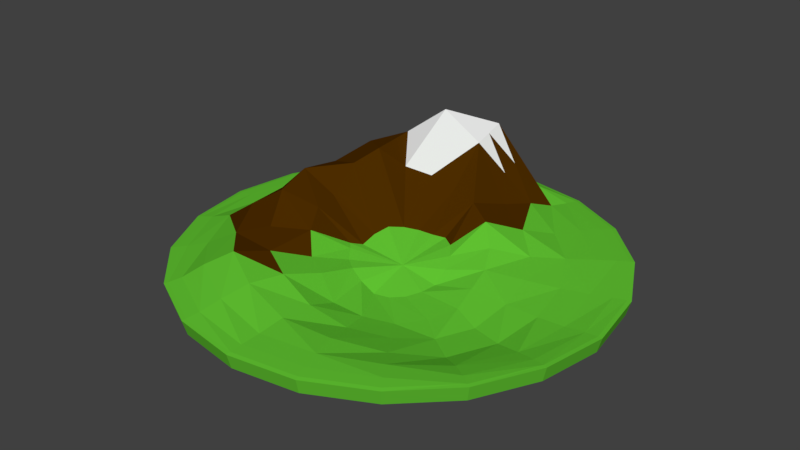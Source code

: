 # Source: TestLandscapeLP_Circle.blend  (saved by Blender 2.79.0; exported with 4.5.12 LTS)
import bpy
from mathutils import Matrix  # noqa: F401  (used for matrix-valued properties, if any)

bpy.ops.wm.read_factory_settings(use_empty=True)
scene = bpy.context.scene
scene.name = 'Scene'

# ---- collections
col_collection_1 = bpy.data.collections.new('Collection 1'); scene.collection.children.link(col_collection_1)

# ---- materials (node trees are filled in below, after node groups)
mat_grass = bpy.data.materials.new('GRASS')
mat_grass.alpha_threshold = 0.0
mat_grass.diffuse_color = (0.1222, 0.5543, 0.03205, 1.0)
mat_grass.roughness = 0.5
mat_grass.specular_intensity = 0.0
mat_dirt = bpy.data.materials.new('DIRT')
mat_dirt.alpha_threshold = 0.0
mat_dirt.diffuse_color = (0.07297, 0.02502, 0.0, 1.0)
mat_dirt.roughness = 0.5
mat_dirt.specular_intensity = 0.0
mat_snow = bpy.data.materials.new('SNOW')
mat_snow.alpha_threshold = 0.0
mat_snow.roughness = 0.5

# ---- material node trees

# ---- world
world_world = bpy.data.worlds.new('World'); scene.world = world_world
world_world.color = (0.05088, 0.05088, 0.05088)
world_world.use_sun_shadow = False
world_world.sun_shadow_jitter_overblur = 0.0
world_world.cycles.sampling_method = 'MANUAL'

# ---- meshes
me_sphere = bpy.data.meshes.new('Sphere')
me_sphere.from_pydata([(0.02958, 0.1894, -0.01438), (0.0, 0.3827, 0.1306), (0.0, 0.5556, 0.2956), (0.0, 0.9239, -0.01509), (0.0, 0.9808, -0.03527), (0.0, 0.9808, -0.1132), (0.0, 0.5556, -0.03306), (0.0, 0.1951, -0.1464), (0.0, -3.258e-07, -0.1844), (0.08368, 0.2103, -0.02019), (0.1183, 0.364, 0.1031), (0.1717, 0.5284, 0.05244), (0.2185, 0.6725, 0.01697), (0.2569, 0.7908, -0.02799), (0.2855, 0.8787, -0.03946), (0.3031, 0.9328, -0.04261), (0.309, 0.9511, -0.04589), (0.3031, 0.9328, -0.1151), (0.2855, 0.8787, -0.1292), (0.2569, 0.7908, -0.1415), (0.2185, 0.6725, -0.1347), (0.1717, 0.5284, -0.1211), (0.1183, 0.364, -0.08778), (0.06029, 0.1855, -0.1464), (0.1407, 0.1712, -0.02057), (0.2249, 0.3096, 0.06555), (0.3266, 0.4495, 0.004058), (0.4156, 0.5721, -0.03403), (0.4887, 0.6727, -0.03657), (0.543, 0.7474, -0.03947), (0.5765, 0.7935, -0.04261), (0.5878, 0.809, -0.04589), (0.5765, 0.7935, -0.1151), (0.543, 0.7474, -0.1292), (0.4887, 0.6727, -0.1422), (0.4156, 0.5721, -0.1536), (0.3266, 0.4495, -0.1458), (0.2249, 0.3096, -0.1139), (0.1147, 0.1578, -0.1531), (0.1843, 0.1133, -0.03465), (0.3096, 0.2249, -0.0002065), (0.4495, 0.3266, -0.03529), (0.5721, 0.4156, -0.03972), (0.6727, 0.4887, -0.03951), (0.7474, 0.543, -0.04082), (0.7935, 0.5765, -0.04292), (0.809, 0.5878, -0.04598), (0.7935, 0.5765, -0.1152), (0.7474, 0.543, -0.13), (0.6727, 0.4887, -0.144), (0.5721, 0.4156, -0.1573), (0.4495, 0.3266, -0.1649), (0.3096, 0.2249, -0.1575), (0.1578, 0.1147, -0.1667), (0.2092, 0.045, -0.06289), (0.364, 0.1183, -0.04074), (0.5284, 0.1717, -0.05245), (0.6725, 0.2185, -0.05873), (0.7908, 0.2569, -0.05812), (0.8787, 0.2855, -0.05546), (0.9328, 0.3031, -0.05423), (0.9511, 0.309, -0.05589), (0.9328, 0.3031, -0.1252), (0.8787, 0.2855, -0.1424), (0.7908, 0.2569, -0.1586), (0.6725, 0.2185, -0.1713), (0.5284, 0.1717, -0.1767), (0.364, 0.1183, -0.1755), (0.1855, 0.06029, -0.1772), (0.2124, -0.025, -0.1068), (0.3827, -3.512e-07, -0.07227), (0.5556, -3.438e-07, -0.07952), (0.7071, -3.587e-07, -0.07934), (0.8315, -3.14e-07, -0.07259), (0.9239, -4.034e-07, -0.06119), (0.9808, -4.034e-07, -0.05624), (1.0, -3.14e-07, -0.05702), (0.9808, -3.736e-07, -0.1272), (0.9239, -3.438e-07, -0.1475), (0.8315, -3.14e-07, -0.17), (0.7071, -3.587e-07, -0.1855), (0.5556, -3.289e-07, -0.1963), (0.3827, -3.289e-07, -0.1915), (0.1951, -3.326e-07, -0.184), (0.1948, -0.09341, -0.1149), (0.4024, -0.1181, -0.104), (0.5284, -0.1717, -0.1201), (0.6725, -0.2185, -0.1082), (0.7908, -0.2569, -0.07678), (0.8787, -0.2855, -0.05627), (0.9328, -0.3031, -0.04837), (0.9511, -0.309, -0.04901), (0.9328, -0.3031, -0.1198), (0.8787, -0.2855, -0.1429), (0.7908, -0.2569, -0.1737), (0.6725, -0.2185, -0.2061), (0.5284, -0.1717, -0.2237), (0.364, -0.1183, -0.2045), (0.1855, -0.06029, -0.1952), (0.1578, -0.1529, -0.1248), (0.3432, -0.2372, -0.124), (0.4495, -0.3266, -0.1256), (0.5721, -0.4156, -0.1133), (0.6727, -0.4887, -0.06837), (0.7474, -0.543, -0.04921), (0.7935, -0.5765, -0.04605), (0.809, -0.5878, -0.0478), (0.7935, -0.5765, -0.1182), (0.7474, -0.543, -0.1379), (0.6727, -0.4887, -0.1671), (0.5721, -0.4156, -0.2105), (0.4495, -0.3266, -0.2264), (0.3096, -0.2249, -0.2136), (0.1578, -0.1147, -0.2063), (0.1046, -0.1964, -0.129), (0.2498, -0.332, -0.1344), (0.3266, -0.4495, -0.1103), (0.4156, -0.5721, -0.0775), (0.4887, -0.6727, -0.04563), (0.543, -0.7474, -0.03957), (0.5765, -0.7935, -0.04261), (0.5878, -0.809, -0.04589), (0.5765, -0.7935, -0.1151), (0.543, -0.7474, -0.1292), (0.4887, -0.6727, -0.1481), (0.4156, -0.5721, -0.1847), (0.3266, -0.4495, -0.2141), (0.2249, -0.3096, -0.2259), (0.1147, -0.1578, -0.2118), (0.04032, -0.219, -0.1245), (0.1316, -0.395, -0.1154), (0.1717, -0.5284, -0.08734), (0.2185, -0.6725, -0.04429), (0.2569, -0.7908, -0.03657), (0.2855, -0.8787, -0.03947), (0.3031, -0.9328, -0.04261), (0.309, -0.9511, -0.04589), (0.3031, -0.9328, -0.1151), (0.2855, -0.8787, -0.1292), (0.2569, -0.7908, -0.1422), (0.2185, -0.6725, -0.1596), (0.1717, -0.5284, -0.1909), (0.1183, -0.364, -0.2193), (0.06029, -0.1855, -0.2099), (-0.02839, -0.2199, -0.08849), (0.0004729, -0.4204, -0.09048), (-6.322e-08, -0.5556, -0.0386), (-3.618e-09, -0.7071, -0.02628), (-3.618e-09, -0.8315, -0.03608), (-1.852e-08, -0.9239, -0.03947), (-4.832e-08, -0.9808, -0.04261), (7.089e-08, -1.0, -0.04589), (-4.832e-08, -0.9808, -0.1151), (4.109e-08, -0.9239, -0.1292), (-3.618e-09, -0.8315, -0.1422), (-3.618e-09, -0.7071, -0.1512), (-6.322e-08, -0.5556, -0.1609), (-3.618e-09, -0.3827, -0.1937), (3.833e-09, -0.1951, -0.2039), (-0.09452, -0.1997, -0.05872), (-0.1183, -0.364, -0.01969), (-0.1717, -0.5284, 0.0269), (-0.2185, -0.6725, 0.03102), (-0.2569, -0.7908, -0.0004662), (-0.2855, -0.8787, -0.03073), (-0.3031, -0.9328, -0.04233), (-0.309, -0.9511, -0.04589), (-0.3031, -0.9328, -0.1151), (-0.2855, -0.8787, -0.1245), (-0.2569, -0.7908, -0.119), (-0.2185, -0.6725, -0.1156), (-0.1717, -0.5284, -0.1246), (-0.1183, -0.364, -0.1703), (-0.06029, -0.1855, -0.1979), (-0.1518, -0.1598, -0.05502), (-0.2249, -0.3096, -0.003432), (-0.3266, -0.4495, 0.04838), (-0.4156, -0.5721, 0.06571), (-0.4887, -0.6727, 0.02101), (-0.543, -0.7474, -0.02637), (-0.5765, -0.7935, -0.04232), (-0.5878, -0.809, -0.04589), (-0.5765, -0.7935, -0.1151), (-0.543, -0.7474, -0.1241), (-0.4887, -0.6727, -0.1102), (-0.4156, -0.5721, -0.09849), (-0.3266, -0.4495, -0.1308), (-0.2249, -0.3096, -0.1698), (-0.1147, -0.1578, -0.192), (0.03751, -0.0272, -0.07128), (-0.1955, -0.1015, -0.0384), (-0.3096, -0.2249, 0.06098), (-0.4495, -0.3266, 0.07294), (-0.5721, -0.4156, 0.03786), (-0.6727, -0.4887, -0.01456), (-0.7474, -0.543, -0.03452), (-0.7935, -0.5765, -0.04252), (-0.809, -0.5878, -0.04589), (-0.7935, -0.5765, -0.1151), (-0.7474, -0.543, -0.1278), (-0.6727, -0.4887, -0.1322), (-0.5721, -0.4156, -0.1257), (-0.4495, -0.3266, -0.1149), (-0.3096, -0.2249, -0.1304), (-0.1578, -0.1147, -0.1811), (-0.2199, -0.07371, -0.0329), (-0.364, -0.1183, 0.1136), (-0.5284, -0.1717, 0.1685), (-0.6725, -0.2185, 0.07387), (-0.7908, -0.2569, -0.009599), (-0.8787, -0.2855, -0.03376), (-0.9328, -0.3031, -0.04258), (-0.9511, -0.309, -0.04589), (-0.9328, -0.3031, -0.1151), (-0.8787, -0.2855, -0.1284), (-0.7908, -0.2569, -0.1326), (-0.6725, -0.2185, -0.09975), (-0.5284, -0.1717, -0.08123), (-0.364, -0.1183, -0.1082), (-0.1855, -0.06029, -0.1705), (-0.1818, -0.03393, -0.04286), (-0.3827, -2.693e-07, 0.1226), (-0.5556, -2.991e-07, 0.2034), (-0.7071, -3.438e-07, 0.0617), (-0.8315, -3.438e-07, -0.03605), (-0.9239, -2.842e-07, -0.03947), (-0.9808, -1.948e-07, -0.04261), (-1.0, -3.736e-07, -0.04589), (-0.9808, -1.948e-07, -0.1151), (-0.9239, -4.034e-07, -0.1292), (-0.8315, -3.438e-07, -0.1422), (-0.7071, -3.438e-07, -0.123), (-0.5556, -2.991e-07, -0.071), (-0.3827, -3.587e-07, -0.1254), (-0.1951, -3.512e-07, -0.1679), (-0.1736, 0.03331, -0.017), (-0.364, 0.1183, 0.2431), (-0.5284, 0.1717, 0.1877), (-0.6725, 0.2185, 0.02067), (-0.7908, 0.2569, -0.03657), (-0.8787, 0.2855, -0.03947), (-0.9328, 0.3031, -0.04261), (-0.9511, 0.309, -0.04589), (-0.9328, 0.3031, -0.1151), (-0.8787, 0.2855, -0.1292), (-0.7908, 0.2569, -0.1422), (-0.6725, 0.2185, -0.1459), (-0.5284, 0.1717, -0.0726), (-0.364, 0.1183, -0.09201), (-0.1855, 0.06029, -0.1568), (-0.1448, 0.09457, 0.005408), (-0.3096, 0.2249, 0.294), (-0.4495, 0.3266, 0.2587), (-0.5721, 0.4156, 0.08796), (-0.6727, 0.4887, -0.02979), (-0.7474, 0.543, -0.03947), (-0.7935, 0.5765, -0.04261), (-0.809, 0.5878, -0.04589), (-0.7935, 0.5765, -0.1151), (-0.7474, 0.543, -0.1292), (-0.6727, 0.4887, -0.1408), (-0.5721, 0.4156, -0.09885), (-0.4495, 0.3266, -0.02725), (-0.3096, 0.2249, -0.05375), (-0.1578, 0.1147, -0.148), (-0.09771, 0.1442, -0.000947), (-0.2249, 0.3096, 0.2), (-0.3266, 0.4495, 0.2989), (-0.4156, 0.5721, 0.1133), (-0.4887, 0.6727, -0.01885), (-0.543, 0.7474, -0.0393), (-0.5765, 0.7935, -0.04261), (-0.5878, 0.809, -0.04589), (-0.5765, 0.7935, -0.1151), (-0.543, 0.7474, -0.1292), (-0.4887, 0.6727, -0.1379), (-0.4156, 0.5721, -0.07959), (-0.3266, 0.4495, -0.01825), (-0.2249, 0.3096, -0.08034), (-0.1147, 0.1578, -0.1468), (-0.03759, 0.1769, -0.009289), (-0.1183, 0.364, 0.1669), (-0.1717, 0.5284, 0.4225), (-0.2185, 0.6725, 0.2035), (-0.2569, 0.7908, 0.06696), (-0.2855, 0.8787, -0.01068), (-0.3031, 0.9328, -0.03318), (-0.309, 0.9511, -0.04097), (-0.3031, 0.9328, -0.1107), (-0.2855, 0.8787, -0.1136), (-0.2569, 0.7908, -0.1028), (-0.2185, 0.6725, -0.05214), (-0.1717, 0.5284, -0.01633), (-0.1183, 0.364, -0.08835), (-0.06029, 0.1855, -0.1497), (-3.342e-08, 0.7071, 0.3429), (-1.852e-08, 0.8315, 0.06865), (-4.832e-08, 1.0, -0.04247), (-4.832e-08, 0.9239, -0.1194), (-1.852e-08, 0.8315, -0.1067), (-3.342e-08, 0.7071, -0.02501), (-1.852e-08, 0.3827, -0.08477), (-1.671e-08, 0.6313, 0.3193), (0.1093, 0.6898, 0.18), (0.1093, 0.614, 0.1563)], [], [(300, 19, 20), (295, 13, 296), (6, 20, 21), (296, 14, 3), (301, 21, 22), (3, 15, 4), (7, 22, 23), (4, 16, 297), (0, 189, 9), (8, 7, 23), (5, 16, 17), (0, 10, 1), (5, 18, 298), (2, 10, 11), (299, 18, 19), (2, 304, 302), (11, 25, 26), (18, 34, 19), (12, 26, 27), (19, 35, 20), (13, 27, 28), (20, 36, 21), (14, 28, 29), (22, 36, 37), (14, 30, 15), (22, 38, 23), (15, 31, 16), (9, 189, 24), (8, 23, 38), (16, 32, 17), (10, 24, 25), (18, 32, 33), (29, 45, 30), (37, 53, 38), (30, 46, 31), (24, 189, 39), (8, 38, 53), (32, 46, 47), (25, 39, 40), (32, 48, 33), (25, 41, 26), (33, 49, 34), (26, 42, 27), (34, 50, 35), (28, 42, 43), (35, 51, 36), (29, 43, 44), (37, 51, 52), (48, 64, 49), (42, 56, 57), (50, 64, 65), (42, 58, 43), (50, 66, 51), (44, 58, 59), (51, 67, 52), (44, 60, 45), (52, 68, 53), (45, 61, 46), (39, 189, 54), (8, 53, 68), (47, 61, 62), (40, 54, 55), (47, 63, 48), (41, 55, 56), (68, 82, 83), (60, 76, 61), (54, 189, 69), (8, 68, 83), (62, 76, 77), (55, 69, 70), (62, 78, 63), (55, 71, 56), (63, 79, 64), (57, 71, 72), (65, 79, 80), (57, 73, 58), (65, 81, 66), (59, 73, 74), (66, 82, 67), (60, 74, 75), (80, 94, 95), (72, 88, 73), (80, 96, 81), (74, 88, 89), (81, 97, 82), (74, 90, 75), (82, 98, 83), (75, 91, 76), (69, 189, 84), (8, 83, 98), (77, 91, 92), (70, 84, 85), (77, 93, 78), (70, 86, 71), (78, 94, 79), (71, 87, 72), (84, 189, 99), (8, 98, 113), (92, 106, 107), (84, 100, 85), (92, 108, 93), (85, 101, 86), (93, 109, 94), (86, 102, 87), (95, 109, 110), (87, 103, 88), (95, 111, 96), (89, 103, 104), (96, 112, 97), (90, 104, 105), (97, 113, 98), (90, 106, 91), (102, 118, 103), (111, 125, 126), (104, 118, 119), (111, 127, 112), (105, 119, 120), (112, 128, 113), (105, 121, 106), (99, 189, 114), (8, 113, 128), (107, 121, 122), (100, 114, 115), (107, 123, 108), (101, 115, 116), (108, 124, 109), (101, 117, 102), (110, 124, 125), (122, 136, 137), (115, 129, 130), (122, 138, 123), (115, 131, 116), (124, 138, 139), (116, 132, 117), (125, 139, 140), (117, 133, 118), (126, 140, 141), (119, 133, 134), (126, 142, 127), (120, 134, 135), (127, 143, 128), (120, 136, 121), (114, 189, 129), (8, 128, 143), (141, 155, 156), (134, 148, 149), (141, 157, 142), (135, 149, 150), (142, 158, 143), (135, 151, 136), (129, 189, 144), (8, 143, 158), (137, 151, 152), (130, 144, 145), (137, 153, 138), (130, 146, 131), (139, 153, 154), (131, 147, 132), (139, 155, 140), (133, 147, 148), (145, 159, 160), (152, 168, 153), (145, 161, 146), (154, 168, 169), (146, 162, 147), (154, 170, 155), (148, 162, 163), (156, 170, 171), (149, 163, 164), (156, 172, 157), (150, 164, 165), (157, 173, 158), (150, 166, 151), (144, 189, 159), (8, 158, 173), (152, 166, 167), (164, 178, 179), (171, 187, 172), (165, 179, 180), (172, 188, 173), (165, 181, 166), (159, 189, 174), (8, 173, 188), (167, 181, 182), (160, 174, 175), (167, 183, 168), (161, 175, 176), (169, 183, 184), (161, 177, 162), (169, 185, 170), (163, 177, 178), (171, 185, 186), (182, 199, 183), (176, 191, 192), (184, 199, 200), (176, 193, 177), (184, 201, 185), (178, 193, 194), (186, 201, 202), (179, 194, 195), (186, 203, 187), (180, 195, 196), (187, 204, 188), (180, 197, 181), (174, 189, 190), (8, 188, 204), (182, 197, 198), (175, 190, 191), (202, 218, 203), (196, 210, 211), (203, 219, 204), (196, 212, 197), (190, 189, 205), (8, 204, 219), (198, 212, 213), (191, 205, 206), (198, 214, 199), (191, 207, 192), (200, 214, 215), (192, 208, 193), (200, 216, 201), (193, 209, 194), (202, 216, 217), (195, 209, 210), (215, 229, 230), (207, 223, 208), (215, 231, 216), (209, 223, 224), (217, 231, 232), (210, 224, 225), (217, 233, 218), (211, 225, 226), (218, 234, 219), (211, 227, 212), (205, 189, 220), (8, 219, 234), (213, 227, 228), (206, 220, 221), (213, 229, 214), (206, 222, 207), (233, 249, 234), (226, 242, 227), (220, 189, 235), (8, 234, 249), (228, 242, 243), (221, 235, 236), (228, 244, 229), (222, 236, 237), (230, 244, 245), (222, 238, 223), (230, 246, 231), (224, 238, 239), (232, 246, 247), (225, 239, 240), (232, 248, 233), (226, 240, 241), (237, 253, 238), (246, 260, 261), (238, 254, 239), (247, 261, 262), (240, 254, 255), (247, 263, 248), (241, 255, 256), (248, 264, 249), (241, 257, 242), (235, 189, 250), (8, 249, 264), (243, 257, 258), (236, 250, 251), (243, 259, 244), (236, 252, 237), (245, 259, 260), (256, 272, 257), (250, 189, 265), (8, 264, 279), (258, 272, 273), (251, 265, 266), (258, 274, 259), (251, 267, 252), (260, 274, 275), (252, 268, 253), (260, 276, 261), (254, 268, 269), (262, 276, 277), (255, 269, 270), (262, 278, 263), (256, 270, 271), (263, 279, 264), (275, 291, 276), (269, 283, 284), (277, 291, 292), (270, 284, 285), (277, 293, 278), (271, 285, 286), (278, 294, 279), (271, 287, 272), (265, 189, 280), (8, 279, 294), (273, 287, 288), (265, 281, 266), (273, 289, 274), (266, 282, 267), (275, 289, 290), (267, 283, 268), (280, 189, 0), (8, 294, 7), (288, 297, 5), (280, 1, 281), (288, 298, 289), (281, 2, 282), (290, 298, 299), (282, 295, 283), (290, 300, 291), (284, 295, 296), (292, 300, 6), (284, 3, 285), (293, 6, 301), (285, 4, 286), (294, 301, 7), (286, 297, 287), (300, 299, 19), (295, 303, 12, 13), (6, 300, 20), (296, 13, 14), (301, 6, 21), (3, 14, 15), (7, 301, 22), (4, 15, 16), (5, 297, 16), (0, 9, 10), (5, 17, 18), (2, 1, 10), (299, 298, 18), (2, 11, 12, 304), (11, 10, 25), (18, 33, 34), (12, 11, 26), (19, 34, 35), (13, 12, 27), (20, 35, 36), (14, 13, 28), (22, 21, 36), (14, 29, 30), (22, 37, 38), (15, 30, 31), (16, 31, 32), (10, 9, 24), (18, 17, 32), (29, 44, 45), (37, 52, 53), (30, 45, 46), (32, 31, 46), (25, 24, 39), (32, 47, 48), (25, 40, 41), (33, 48, 49), (26, 41, 42), (34, 49, 50), (28, 27, 42), (35, 50, 51), (29, 28, 43), (37, 36, 51), (48, 63, 64), (42, 41, 56), (50, 49, 64), (42, 57, 58), (50, 65, 66), (44, 43, 58), (51, 66, 67), (44, 59, 60), (52, 67, 68), (45, 60, 61), (47, 46, 61), (40, 39, 54), (47, 62, 63), (41, 40, 55), (68, 67, 82), (60, 75, 76), (62, 61, 76), (55, 54, 69), (62, 77, 78), (55, 70, 71), (63, 78, 79), (57, 56, 71), (65, 64, 79), (57, 72, 73), (65, 80, 81), (59, 58, 73), (66, 81, 82), (60, 59, 74), (80, 79, 94), (72, 87, 88), (80, 95, 96), (74, 73, 88), (81, 96, 97), (74, 89, 90), (82, 97, 98), (75, 90, 91), (77, 76, 91), (70, 69, 84), (77, 92, 93), (70, 85, 86), (78, 93, 94), (71, 86, 87), (92, 91, 106), (84, 99, 100), (92, 107, 108), (85, 100, 101), (93, 108, 109), (86, 101, 102), (95, 94, 109), (87, 102, 103), (95, 110, 111), (89, 88, 103), (96, 111, 112), (90, 89, 104), (97, 112, 113), (90, 105, 106), (102, 117, 118), (111, 110, 125), (104, 103, 118), (111, 126, 127), (105, 104, 119), (112, 127, 128), (105, 120, 121), (107, 106, 121), (100, 99, 114), (107, 122, 123), (101, 100, 115), (108, 123, 124), (101, 116, 117), (110, 109, 124), (122, 121, 136), (115, 114, 129), (122, 137, 138), (115, 130, 131), (124, 123, 138), (116, 131, 132), (125, 124, 139), (117, 132, 133), (126, 125, 140), (119, 118, 133), (126, 141, 142), (120, 119, 134), (127, 142, 143), (120, 135, 136), (141, 140, 155), (134, 133, 148), (141, 156, 157), (135, 134, 149), (142, 157, 158), (135, 150, 151), (137, 136, 151), (130, 129, 144), (137, 152, 153), (130, 145, 146), (139, 138, 153), (131, 146, 147), (139, 154, 155), (133, 132, 147), (145, 144, 159), (152, 167, 168), (145, 160, 161), (154, 153, 168), (146, 161, 162), (154, 169, 170), (148, 147, 162), (156, 155, 170), (149, 148, 163), (156, 171, 172), (150, 149, 164), (157, 172, 173), (150, 165, 166), (152, 151, 166), (164, 163, 178), (171, 186, 187), (165, 164, 179), (172, 187, 188), (165, 180, 181), (167, 166, 181), (160, 159, 174), (167, 182, 183), (161, 160, 175), (169, 168, 183), (161, 176, 177), (169, 184, 185), (163, 162, 177), (171, 170, 185), (182, 198, 199), (176, 175, 191), (184, 183, 199), (176, 192, 193), (184, 200, 201), (178, 177, 193), (186, 185, 201), (179, 178, 194), (186, 202, 203), (180, 179, 195), (187, 203, 204), (180, 196, 197), (182, 181, 197), (175, 174, 190), (202, 217, 218), (196, 195, 210), (203, 218, 219), (196, 211, 212), (198, 197, 212), (191, 190, 205), (198, 213, 214), (191, 206, 207), (200, 199, 214), (192, 207, 208), (200, 215, 216), (193, 208, 209), (202, 201, 216), (195, 194, 209), (215, 214, 229), (207, 222, 223), (215, 230, 231), (209, 208, 223), (217, 216, 231), (210, 209, 224), (217, 232, 233), (211, 210, 225), (218, 233, 234), (211, 226, 227), (213, 212, 227), (206, 205, 220), (213, 228, 229), (206, 221, 222), (233, 248, 249), (226, 241, 242), (228, 227, 242), (221, 220, 235), (228, 243, 244), (222, 221, 236), (230, 229, 244), (222, 237, 238), (230, 245, 246), (224, 223, 238), (232, 231, 246), (225, 224, 239), (232, 247, 248), (226, 225, 240), (237, 252, 253), (246, 245, 260), (238, 253, 254), (247, 246, 261), (240, 239, 254), (247, 262, 263), (241, 240, 255), (248, 263, 264), (241, 256, 257), (243, 242, 257), (236, 235, 250), (243, 258, 259), (236, 251, 252), (245, 244, 259), (256, 271, 272), (258, 257, 272), (251, 250, 265), (258, 273, 274), (251, 266, 267), (260, 259, 274), (252, 267, 268), (260, 275, 276), (254, 253, 268), (262, 261, 276), (255, 254, 269), (262, 277, 278), (256, 255, 270), (263, 278, 279), (275, 290, 291), (269, 268, 283), (277, 276, 291), (270, 269, 284), (277, 292, 293), (271, 270, 285), (278, 293, 294), (271, 286, 287), (273, 272, 287), (265, 280, 281), (273, 288, 289), (266, 281, 282), (275, 274, 289), (267, 282, 283), (288, 287, 297), (280, 0, 1), (288, 5, 298), (281, 1, 2), (290, 289, 298), (282, 2, 302, 295), (290, 299, 300), (284, 283, 295), (292, 291, 300), (284, 296, 3), (293, 292, 6), (285, 3, 4), (294, 293, 301), (286, 4, 297), (302, 303, 295), (302, 304, 303), (304, 12, 303)])
me_sphere.polygons.foreach_set('material_index', [0, 1, 0, 0, 0, 0, 0, 0, 0, 0, 0, 1, 0, 1, 0, 2, 1, 0, 0, 0, 0, 0, 0, 0, 0, 0, 0, 0, 0, 0, 1, 0, 0, 0, 0, 0, 0, 0, 0, 0, 0, 0, 0, 0, 0, 0, 0, 0, 0, 0, 0, 0, 0, 0, 0, 0, 0, 0, 0, 0, 0, 0, 0, 0, 0, 0, 0, 0, 0, 0, 0, 0, 0, 0, 0, 0, 0, 0, 0, 0, 0, 0, 0, 0, 0, 0, 0, 0, 0, 0, 0, 0, 0, 0, 0, 0, 0, 0, 0, 0, 0, 0, 0, 0, 0, 0, 0, 0, 0, 0, 0, 0, 0, 0, 0, 0, 0, 0, 0, 0, 0, 0, 0, 0, 0, 0, 0, 0, 0, 0, 0, 0, 0, 0, 0, 0, 0, 0, 0, 0, 0, 0, 0, 0, 0, 0, 0, 0, 0, 0, 0, 0, 0, 0, 0, 0, 0, 0, 0, 0, 0, 0, 0, 0, 0, 0, 0, 0, 0, 0, 0, 0, 0, 0, 0, 0, 0, 0, 0, 0, 0, 0, 0, 0, 0, 0, 0, 0, 0, 0, 0, 0, 0, 1, 0, 1, 0, 0, 0, 0, 0, 0, 0, 0, 0, 0, 0, 0, 0, 0, 0, 0, 0, 0, 0, 1, 0, 1, 0, 1, 0, 0, 0, 0, 0, 1, 0, 0, 0, 0, 0, 0, 0, 0, 0, 0, 0, 1, 0, 1, 0, 0, 0, 0, 0, 1, 0, 1, 0, 1, 0, 0, 0, 0, 0, 0, 1, 0, 0, 0, 0, 0, 0, 0, 0, 0, 0, 0, 1, 0, 1, 0, 0, 0, 0, 0, 1, 0, 1, 0, 1, 0, 1, 0, 0, 0, 0, 0, 0, 1, 0, 0, 0, 0, 0, 0, 0, 0, 0, 1, 0, 2, 0, 1, 0, 0, 0, 1, 0, 2, 0, 2, 0, 1, 0, 0, 0, 0, 0, 0, 0, 1, 0, 0, 0, 0, 0, 0, 0, 1, 0, 1, 0, 1, 1, 0, 1, 0, 0, 0, 0, 0, 0, 0, 0, 0, 1, 0, 0, 0, 0, 0, 0, 0, 0, 0, 0, 0, 0, 0, 0, 0, 0, 0, 0, 0, 0, 0, 0, 0, 0, 0, 0, 0, 0, 0, 0, 0, 0, 0, 0, 0, 0, 0, 0, 0, 0, 0, 0, 0, 0, 0, 0, 0, 0, 0, 0, 0, 0, 0, 0, 0, 0, 0, 0, 0, 0, 0, 0, 0, 0, 0, 0, 0, 0, 0, 0, 0, 0, 0, 0, 0, 0, 0, 0, 0, 0, 0, 0, 0, 0, 0, 0, 0, 0, 0, 0, 0, 0, 0, 0, 0, 0, 0, 0, 0, 0, 0, 0, 0, 0, 0, 0, 0, 0, 0, 0, 0, 0, 0, 0, 0, 0, 0, 0, 0, 0, 0, 0, 0, 0, 0, 0, 0, 0, 0, 0, 0, 0, 0, 0, 0, 0, 0, 1, 0, 0, 0, 0, 1, 0, 1, 0, 0, 0, 0, 0, 0, 0, 0, 0, 0, 0, 0, 0, 0, 0, 0, 0, 1, 0, 1, 0, 1, 0, 0, 0, 1, 0, 1, 0, 0, 0, 0, 0, 0, 0, 1, 0, 1, 0, 0, 0, 1, 0, 1, 0, 1, 0, 0, 0, 0, 0, 0, 1, 0, 1, 0, 0, 0, 0, 0, 0, 0, 1, 0, 1, 0, 0, 0, 1, 0, 1, 0, 1, 0, 1, 0, 0, 0, 0, 0, 0, 1, 0, 0, 0, 0, 0, 0, 0, 1, 0, 2, 0, 2, 0, 1, 0, 1, 0, 2, 0, 1, 0, 0, 0, 0, 0, 0, 2, 1, 1])
_uv = me_sphere.uv_layers.new(name='UVMap')
_uv.uv.foreach_set('vector', [0.3999, 0.4154, 0.3625, 0.4828, 0.3475, 0.4516, 0.158, 0.6393, 0.1226, 0.7574, 0.09315, 0.6884, 0.3707, 0.3851, 0.3475, 0.4516, 0.3294, 0.4136, 0.09315, 0.6884, 0.113, 0.7732, 0.06586, 0.7082, 0.3358, 0.3504, 0.3294, 0.4136, 0.3095, 0.3703, 0.06586, 0.7082, 0.1078, 0.7825, 0.05452, 0.716, 0.2976, 0.3126, 0.3095, 0.3703, 0.2843, 0.3228, 0.05452, 0.716, 0.1057, 0.7859, 0.05062, 0.7187, 0.7803, 0.3313, 0.767, 0.2701, 0.7933, 0.3344, 0.259, 0.2735, 0.2976, 0.3126, 0.2843, 0.3228, 0.04095, 0.7269, 0.1057, 0.7859, 0.09518, 0.7926, 0.7803, 0.3313, 0.8228, 0.3767, 0.7986, 0.3878, 0.4488, 0.4693, 0.3743, 0.5061, 0.4378, 0.458, 0.4077, 0.585, 0.4572, 0.5478, 0.4573, 0.5975, 0.4206, 0.4396, 0.3743, 0.5061, 0.3625, 0.4828, 0.4077, 0.585, 0.4313, 0.6128, 0.3977, 0.6042, 0.5617, 0.6351, 0.5391, 0.5988, 0.5838, 0.5963, 0.3743, 0.5061, 0.2957, 0.5057, 0.3625, 0.4828, 0.8475, 0.4569, 0.8634, 0.3895, 0.8845, 0.419, 0.3625, 0.4828, 0.29, 0.471, 0.3475, 0.4516, 0.8555, 0.4876, 0.8845, 0.419, 0.9055, 0.4435, 0.3475, 0.4516, 0.2839, 0.4287, 0.3294, 0.4136, 0.8642, 0.5106, 0.9055, 0.4435, 0.9209, 0.4616, 0.3095, 0.3703, 0.2839, 0.4287, 0.2778, 0.3807, 0.8642, 0.5106, 0.9302, 0.4728, 0.87, 0.5248, 0.3095, 0.3703, 0.2684, 0.3281, 0.2843, 0.3228, 0.87, 0.5248, 0.9331, 0.4766, 0.8717, 0.5296, 0.7933, 0.3344, 0.767, 0.2701, 0.8055, 0.3208, 0.259, 0.2735, 0.2843, 0.3228, 0.2684, 0.3281, 0.1057, 0.7859, 0.1576, 0.8432, 0.09518, 0.7926, 0.8228, 0.3767, 0.8055, 0.3208, 0.8416, 0.356, 0.3743, 0.5061, 0.303, 0.5476, 0.3001, 0.5316, 0.9209, 0.4616, 0.9739, 0.4019, 0.9302, 0.4728, 0.2778, 0.3807, 0.2514, 0.3281, 0.2684, 0.3281, 0.9302, 0.4728, 0.9777, 0.4043, 0.9331, 0.4766, 0.8055, 0.3208, 0.767, 0.2701, 0.8119, 0.3025, 0.259, 0.2735, 0.2684, 0.3281, 0.2514, 0.3281, 0.2653, 0.9959, 0.2299, 0.9473, 0.2492, 0.9443, 0.8416, 0.356, 0.8119, 0.3025, 0.8504, 0.3278, 0.303, 0.5476, 0.222, 0.5319, 0.3001, 0.5316, 0.5391, 0.5988, 0.5938, 0.5594, 0.5838, 0.5963, 0.3001, 0.5316, 0.2254, 0.506, 0.2957, 0.5057, 0.8634, 0.3895, 0.9154, 0.3679, 0.8845, 0.419, 0.2957, 0.5057, 0.2301, 0.4711, 0.29, 0.471, 0.9055, 0.4435, 0.9154, 0.3679, 0.9422, 0.3834, 0.29, 0.471, 0.2363, 0.4288, 0.2839, 0.4287, 0.9209, 0.4616, 0.9422, 0.3834, 0.9619, 0.3949, 0.2778, 0.3807, 0.2363, 0.4288, 0.2438, 0.3805, 0.222, 0.5319, 0.1581, 0.4834, 0.2254, 0.506, 0.9154, 0.3679, 0.8942, 0.3019, 0.9296, 0.308, 0.2301, 0.4711, 0.1581, 0.4834, 0.1728, 0.4519, 0.9154, 0.3679, 0.9594, 0.313, 0.9422, 0.3834, 0.2301, 0.4711, 0.1912, 0.4137, 0.2363, 0.4288, 0.9619, 0.3949, 0.9594, 0.313, 0.9819, 0.3167, 0.2363, 0.4288, 0.2124, 0.3701, 0.2438, 0.3805, 0.9619, 0.3949, 0.9956, 0.319, 0.9739, 0.4019, 0.2438, 0.3805, 0.2353, 0.3227, 0.2514, 0.3281, 0.9739, 0.4019, 1.0, 0.3197, 0.9777, 0.4043, 0.8119, 0.3025, 0.767, 0.2701, 0.8118, 0.282, 0.259, 0.2735, 0.2514, 0.3281, 0.2353, 0.3227, 0.2492, 0.9443, 0.222, 0.8754, 0.2415, 0.8738, 0.8504, 0.3278, 0.8118, 0.282, 0.8543, 0.2951, 0.2202, 0.5478, 0.1473, 0.5068, 0.222, 0.5319, 0.8833, 0.349, 0.8543, 0.2951, 0.8942, 0.3019, 0.2353, 0.3227, 0.1857, 0.3502, 0.2218, 0.3126, 0.9956, 0.319, 1.0, 0.2313, 1.0, 0.3197, 0.8118, 0.282, 0.767, 0.2701, 0.8045, 0.2619, 0.259, 0.2735, 0.2353, 0.3227, 0.2218, 0.3126, 0.2415, 0.8738, 0.2186, 0.7911, 0.2385, 0.7912, 0.8543, 0.2951, 0.8045, 0.2619, 0.8504, 0.261, 0.141, 0.5212, 0.08404, 0.4589, 0.1473, 0.5068, 0.8543, 0.2951, 0.8909, 0.2526, 0.8942, 0.3019, 0.1473, 0.5068, 0.1008, 0.4403, 0.1581, 0.4834, 0.9296, 0.308, 0.8909, 0.2526, 0.9272, 0.2453, 0.1728, 0.4519, 0.1008, 0.4403, 0.124, 0.4152, 0.9296, 0.308, 0.9577, 0.2393, 0.9594, 0.313, 0.1728, 0.4519, 0.1525, 0.3848, 0.1912, 0.4137, 0.9819, 0.3167, 0.9577, 0.2393, 0.9813, 0.235, 0.1912, 0.4137, 0.1857, 0.3502, 0.2124, 0.3701, 0.9956, 0.319, 0.9813, 0.235, 0.9955, 0.2323, 0.124, 0.4152, 0.05941, 0.3809, 0.0881, 0.3646, 0.9272, 0.2453, 0.9379, 0.1697, 0.9577, 0.2393, 0.124, 0.4152, 0.1239, 0.345, 0.1525, 0.3848, 0.9813, 0.235, 0.9379, 0.1697, 0.9604, 0.1577, 0.1525, 0.3848, 0.1662, 0.3228, 0.1857, 0.3502, 0.9813, 0.235, 0.9737, 0.1503, 0.9955, 0.2323, 0.1857, 0.3502, 0.2117, 0.2986, 0.2218, 0.3126, 0.9955, 0.2323, 0.9777, 0.1477, 1.0, 0.2313, 0.8045, 0.2619, 0.767, 0.2701, 0.7967, 0.2437, 0.259, 0.2735, 0.2218, 0.3126, 0.2117, 0.2986, 0.2385, 0.7912, 0.2202, 0.7027, 0.2401, 0.7044, 0.8504, 0.261, 0.7967, 0.2437, 0.8468, 0.2269, 0.07394, 0.4705, 0.03835, 0.393, 0.08404, 0.4589, 0.8504, 0.261, 0.8729, 0.2057, 0.8909, 0.2526, 0.08404, 0.4589, 0.05941, 0.3809, 0.1008, 0.4403, 0.8909, 0.2526, 0.9071, 0.1858, 0.9272, 0.2453, 0.7967, 0.2437, 0.767, 0.2701, 0.7844, 0.2288, 0.259, 0.2735, 0.2117, 0.2986, 0.2061, 0.2821, 0.2401, 0.7044, 0.2304, 0.6189, 0.25, 0.6222, 0.7967, 0.2437, 0.8257, 0.1964, 0.8468, 0.2269, 0.02553, 0.4005, 0.01443, 0.3154, 0.03835, 0.393, 0.8468, 0.2269, 0.8475, 0.1664, 0.8729, 0.2057, 0.03835, 0.393, 0.03797, 0.3111, 0.05941, 0.3809, 0.8729, 0.2057, 0.8751, 0.1358, 0.9071, 0.1858, 0.0881, 0.3646, 0.03797, 0.3111, 0.06948, 0.3052, 0.9071, 0.1858, 0.902, 0.111, 0.9379, 0.1697, 0.0881, 0.3646, 0.1093, 0.2983, 0.1239, 0.345, 0.9604, 0.1577, 0.902, 0.111, 0.9202, 0.0924, 0.1239, 0.345, 0.1559, 0.2906, 0.1662, 0.3228, 0.9737, 0.1503, 0.9202, 0.0924, 0.9304, 0.0809, 0.1662, 0.3228, 0.2061, 0.2821, 0.2117, 0.2986, 0.9737, 0.1503, 0.9335, 0.07699, 0.9777, 0.1477, 0.8751, 0.1358, 0.854, 0.06883, 0.902, 0.111, 0.1093, 0.2983, 0.07046, 0.2428, 0.1097, 0.2492, 0.9202, 0.0924, 0.854, 0.06883, 0.8649, 0.04545, 0.1093, 0.2983, 0.1554, 0.2566, 0.1559, 0.2906, 0.9304, 0.0809, 0.8649, 0.04545, 0.8708, 0.03099, 0.1559, 0.2906, 0.2059, 0.2649, 0.2061, 0.2821, 0.9304, 0.0809, 0.8725, 0.02609, 0.9335, 0.07699, 0.7844, 0.2288, 0.767, 0.2701, 0.7695, 0.2192, 0.259, 0.2735, 0.2061, 0.2821, 0.2059, 0.2649, 0.25, 0.6222, 0.2463, 0.5478, 0.2653, 0.5525, 0.8257, 0.1964, 0.7695, 0.2192, 0.7985, 0.1744, 0.0, 0.3181, 0.01475, 0.2338, 0.01443, 0.3154, 0.8475, 0.1664, 0.7985, 0.1744, 0.8154, 0.1382, 0.01443, 0.3154, 0.03868, 0.2377, 0.03797, 0.3111, 0.8475, 0.1664, 0.8363, 0.1001, 0.8751, 0.1358, 0.06948, 0.3052, 0.03868, 0.2377, 0.07046, 0.2428, 0.3053, 0.9438, 0.2725, 0.8761, 0.2919, 0.8736, 0.7985, 0.1744, 0.7538, 0.2161, 0.7702, 0.1628, 0.0001165, 0.2314, 0.03887, 0.156, 0.01475, 0.2338, 0.7985, 0.1744, 0.7783, 0.1239, 0.8154, 0.1382, 0.03868, 0.2377, 0.03887, 0.156, 0.0606, 0.1677, 0.8154, 0.1382, 0.7895, 0.08194, 0.8363, 0.1001, 0.07046, 0.2428, 0.0606, 0.1677, 0.08985, 0.1835, 0.8363, 0.1001, 0.7953, 0.04722, 0.854, 0.06883, 0.1097, 0.2492, 0.08985, 0.1835, 0.1251, 0.2026, 0.8649, 0.04545, 0.7953, 0.04722, 0.7984, 0.02135, 0.1097, 0.2492, 0.1656, 0.2245, 0.1554, 0.2566, 0.8708, 0.03099, 0.7984, 0.02135, 0.8002, 0.005404, 0.1554, 0.2566, 0.2111, 0.2484, 0.2059, 0.2649, 0.8708, 0.03099, 0.8005, 0.0, 0.8725, 0.02609, 0.7695, 0.2192, 0.767, 0.2701, 0.7538, 0.2161, 0.259, 0.2735, 0.2059, 0.2649, 0.2111, 0.2484, 0.1251, 0.2026, 0.1253, 0.1328, 0.1538, 0.1629, 0.7984, 0.02135, 0.7323, 0.0483, 0.7285, 0.02254, 0.1251, 0.2026, 0.1856, 0.1972, 0.1656, 0.2245, 0.8002, 0.005404, 0.7285, 0.02254, 0.7259, 0.006667, 0.1656, 0.2245, 0.221, 0.2345, 0.2111, 0.2484, 0.8002, 0.005404, 0.7248, 0.001288, 0.8005, 0.0, 0.7538, 0.2161, 0.767, 0.2701, 0.7419, 0.2195, 0.259, 0.2735, 0.2111, 0.2484, 0.221, 0.2345, 0.2919, 0.8736, 0.2653, 0.792, 0.2848, 0.7911, 0.7702, 0.1628, 0.7419, 0.2195, 0.741, 0.1622, 0.02571, 0.1489, 0.08472, 0.08977, 0.03887, 0.156, 0.3877, 0.5689, 0.3361, 0.5889, 0.3653, 0.5478, 0.0606, 0.1677, 0.08472, 0.08977, 0.1019, 0.1081, 0.5231, 0.6961, 0.5575, 0.6429, 0.5575, 0.7051, 0.0606, 0.1677, 0.1253, 0.1328, 0.08985, 0.1835, 0.7953, 0.04722, 0.7382, 0.08301, 0.7323, 0.0483, 0.3673, 0.6008, 0.3852, 0.6384, 0.3504, 0.6317, 0.07439, 0.07853, 0.148, 0.04158, 0.08472, 0.08977, 0.3673, 0.6008, 0.3115, 0.6324, 0.3361, 0.5889, 0.1019, 0.1081, 0.148, 0.04158, 0.1595, 0.06485, 0.7423, 0.1251, 0.6944, 0.1037, 0.7382, 0.08301, 0.1019, 0.1081, 0.1749, 0.09614, 0.1253, 0.1328, 0.7323, 0.0483, 0.6944, 0.1037, 0.6769, 0.07235, 0.1538, 0.1629, 0.1749, 0.09614, 0.1931, 0.1342, 0.7285, 0.02254, 0.6769, 0.07235, 0.663, 0.04898, 0.1538, 0.1629, 0.2126, 0.1774, 0.1856, 0.1972, 0.7259, 0.006667, 0.663, 0.04898, 0.6553, 0.03466, 0.1856, 0.1972, 0.2346, 0.2243, 0.221, 0.2345, 0.7259, 0.006667, 0.6527, 0.02983, 0.7248, 0.001288, 0.7419, 0.2195, 0.767, 0.2701, 0.7305, 0.2286, 0.259, 0.2735, 0.221, 0.2345, 0.2346, 0.2243, 0.2848, 0.7911, 0.2653, 0.7035, 0.2848, 0.7044, 0.663, 0.04898, 0.6285, 0.1166, 0.6068, 0.09799, 0.1931, 0.1342, 0.2434, 0.1668, 0.2126, 0.1774, 0.6553, 0.03466, 0.6068, 0.09799, 0.5951, 0.08664, 0.2126, 0.1774, 0.2505, 0.219, 0.2346, 0.2243, 0.6553, 0.03466, 0.5914, 0.08283, 0.6527, 0.02983, 0.7305, 0.2286, 0.767, 0.2701, 0.7188, 0.2425, 0.259, 0.2735, 0.2346, 0.2243, 0.2505, 0.219, 0.2848, 0.7044, 0.2725, 0.6194, 0.2919, 0.6219, 0.3504, 0.6317, 0.3854, 0.656, 0.3459, 0.6627, 0.1414, 0.02733, 0.2222, 0.01609, 0.148, 0.04158, 0.3115, 0.6324, 0.3459, 0.6627, 0.3053, 0.6775, 0.1595, 0.06485, 0.2222, 0.01609, 0.2267, 0.04196, 0.7105, 0.1415, 0.6554, 0.1415, 0.6944, 0.1037, 0.1595, 0.06485, 0.2324, 0.07674, 0.1749, 0.09614, 0.6769, 0.07235, 0.6554, 0.1415, 0.6285, 0.1166, 0.1931, 0.1342, 0.2324, 0.07674, 0.2375, 0.1188, 0.2202, 0.0002719, 0.3001, 0.01581, 0.2222, 0.01609, 0.6791, 0.1712, 0.6931, 0.233, 0.6574, 0.2115, 0.2267, 0.04196, 0.3001, 0.01581, 0.296, 0.04159, 0.6791, 0.1712, 0.6203, 0.1923, 0.6554, 0.1415, 0.2267, 0.04196, 0.291, 0.07637, 0.2324, 0.07674, 0.6285, 0.1166, 0.6203, 0.1923, 0.587, 0.1764, 0.2375, 0.1188, 0.291, 0.07637, 0.2851, 0.1188, 0.6068, 0.09799, 0.587, 0.1764, 0.5646, 0.1647, 0.2375, 0.1188, 0.2772, 0.1669, 0.2434, 0.1668, 0.5951, 0.08664, 0.5646, 0.1647, 0.5513, 0.1575, 0.2434, 0.1668, 0.2673, 0.219, 0.2505, 0.219, 0.5951, 0.08664, 0.5467, 0.1551, 0.5914, 0.08283, 0.7188, 0.2425, 0.767, 0.2701, 0.7126, 0.2609, 0.259, 0.2735, 0.2505, 0.219, 0.2673, 0.219, 0.2919, 0.6219, 0.2861, 0.5478, 0.3053, 0.5517, 0.3459, 0.6627, 0.3868, 0.6704, 0.3376, 0.6866, 0.2851, 0.1188, 0.3087, 0.1774, 0.2772, 0.1669, 0.5513, 0.1575, 0.5429, 0.2427, 0.5282, 0.2404, 0.2772, 0.1669, 0.2834, 0.2244, 0.2673, 0.219, 0.5513, 0.1575, 0.5232, 0.2396, 0.5467, 0.1551, 0.7126, 0.2609, 0.767, 0.2701, 0.7085, 0.2699, 0.259, 0.2735, 0.2673, 0.219, 0.2834, 0.2244, 0.2186, 0.9954, 0.1832, 0.9291, 0.2025, 0.9258, 0.5226, 0.6197, 0.5226, 0.6703, 0.5039, 0.641, 0.303, 0.0, 0.3743, 0.04081, 0.3001, 0.01581, 0.6931, 0.233, 0.6563, 0.2593, 0.6574, 0.2115, 0.296, 0.04159, 0.3743, 0.04081, 0.3628, 0.06409, 0.6574, 0.2115, 0.6082, 0.2524, 0.6203, 0.1923, 0.296, 0.04159, 0.3488, 0.09567, 0.291, 0.07637, 0.6203, 0.1923, 0.568, 0.2467, 0.587, 0.1764, 0.2851, 0.1188, 0.3488, 0.09567, 0.3309, 0.134, 0.5646, 0.1647, 0.568, 0.2467, 0.5429, 0.2427, 0.3628, 0.06409, 0.4374, 0.08862, 0.4193, 0.1071, 0.6563, 0.2593, 0.6066, 0.3148, 0.6082, 0.2524, 0.3628, 0.06409, 0.3962, 0.1321, 0.3488, 0.09567, 0.568, 0.2467, 0.6066, 0.3148, 0.5646, 0.3199, 0.3309, 0.134, 0.3962, 0.1321, 0.3693, 0.1628, 0.5429, 0.2427, 0.5646, 0.3199, 0.5421, 0.3243, 0.3309, 0.134, 0.3342, 0.1971, 0.3087, 0.1774, 0.5282, 0.2404, 0.5421, 0.3243, 0.5281, 0.3271, 0.3087, 0.1774, 0.2968, 0.2345, 0.2834, 0.2244, 0.5282, 0.2404, 0.5231, 0.328, 0.5232, 0.2396, 0.7085, 0.2699, 0.767, 0.2701, 0.7179, 0.2791, 0.259, 0.2735, 0.2834, 0.2244, 0.2968, 0.2345, 0.2025, 0.9258, 0.1727, 0.8453, 0.1922, 0.8437, 0.5207, 0.5478, 0.5207, 0.6197, 0.5039, 0.5552, 0.3818, 0.02654, 0.4374, 0.08862, 0.3743, 0.04081, 0.6907, 0.2658, 0.6605, 0.3087, 0.6563, 0.2593, 0.3342, 0.1971, 0.3069, 0.2485, 0.2968, 0.2345, 0.5281, 0.3271, 0.5463, 0.4116, 0.5231, 0.328, 0.7179, 0.2791, 0.767, 0.2701, 0.7256, 0.2976, 0.259, 0.2735, 0.2968, 0.2345, 0.3069, 0.2485, 0.1922, 0.8437, 0.1693, 0.757, 0.1889, 0.757, 0.4613, 0.5478, 0.4896, 0.5481, 0.4573, 0.5948, 0.4488, 0.0773, 0.4832, 0.1546, 0.4374, 0.08862, 0.6605, 0.3087, 0.7158, 0.3328, 0.6715, 0.3551, 0.4193, 0.1071, 0.4832, 0.1546, 0.4605, 0.1664, 0.6605, 0.3087, 0.6179, 0.3736, 0.6066, 0.3148, 0.4193, 0.1071, 0.4305, 0.1824, 0.3962, 0.1321, 0.5646, 0.3199, 0.6179, 0.3736, 0.5839, 0.3895, 0.3693, 0.1628, 0.4305, 0.1824, 0.3968, 0.2025, 0.5421, 0.3243, 0.5839, 0.3895, 0.5636, 0.4016, 0.3693, 0.1628, 0.3545, 0.2247, 0.3342, 0.1971, 0.5281, 0.3271, 0.5636, 0.4016, 0.5509, 0.4091, 0.6715, 0.3551, 0.6577, 0.4242, 0.6179, 0.3736, 0.4305, 0.1824, 0.4823, 0.2363, 0.4507, 0.2421, 0.6179, 0.3736, 0.6216, 0.4484, 0.5839, 0.3895, 0.3968, 0.2025, 0.4507, 0.2421, 0.413, 0.2494, 0.5636, 0.4016, 0.6216, 0.4484, 0.6046, 0.467, 0.3968, 0.2025, 0.3659, 0.2571, 0.3545, 0.2247, 0.5509, 0.4091, 0.6046, 0.467, 0.5944, 0.4785, 0.3545, 0.2247, 0.3124, 0.2649, 0.3069, 0.2485, 0.5509, 0.4091, 0.5907, 0.4824, 0.5463, 0.4116, 0.7256, 0.2976, 0.767, 0.2701, 0.7376, 0.3135, 0.259, 0.2735, 0.3069, 0.2485, 0.3124, 0.2649, 0.1889, 0.757, 0.1732, 0.6726, 0.1927, 0.6742, 0.4573, 0.5948, 0.4951, 0.5671, 0.4643, 0.6303, 0.4975, 0.1473, 0.5074, 0.2322, 0.4832, 0.1546, 0.7158, 0.3328, 0.7051, 0.395, 0.6715, 0.3551, 0.4605, 0.1664, 0.5074, 0.2322, 0.4823, 0.2363, 0.5944, 0.4785, 0.6519, 0.5333, 0.5907, 0.4824, 0.7376, 0.3135, 0.767, 0.2701, 0.7499, 0.325, 0.259, 0.2735, 0.3124, 0.2649, 0.3124, 0.2822, 0.1927, 0.6742, 0.1841, 0.6005, 0.2033, 0.6036, 0.4643, 0.6303, 0.5039, 0.5802, 0.4962, 0.6388, 0.5231, 0.2297, 0.5074, 0.3139, 0.5074, 0.2322, 0.7391, 0.3603, 0.7441, 0.4237, 0.7051, 0.395, 0.4823, 0.2363, 0.5074, 0.3139, 0.4824, 0.3098, 0.7051, 0.395, 0.7041, 0.4605, 0.6577, 0.4242, 0.4823, 0.2363, 0.4514, 0.3048, 0.4507, 0.2421, 0.6216, 0.4484, 0.7041, 0.4605, 0.6739, 0.4908, 0.413, 0.2494, 0.4514, 0.3048, 0.4133, 0.2986, 0.6046, 0.467, 0.6739, 0.4908, 0.6611, 0.5141, 0.413, 0.2494, 0.3649, 0.2907, 0.3659, 0.2571, 0.5944, 0.4785, 0.6611, 0.5141, 0.6544, 0.5285, 0.3659, 0.2571, 0.3124, 0.2822, 0.3124, 0.2649, 0.4824, 0.3098, 0.434, 0.3645, 0.4514, 0.3048, 0.02244, 0.5745, 0.1039, 0.6055, 0.0578, 0.6261, 0.4133, 0.2986, 0.434, 0.3645, 0.3989, 0.3454, 0.0, 0.5714, 0.0578, 0.6261, 0.02768, 0.6381, 0.4133, 0.2986, 0.3546, 0.3229, 0.3649, 0.2907, 0.6544, 0.5285, 0.7312, 0.5384, 0.7262, 0.5541, 0.3649, 0.2907, 0.3072, 0.2986, 0.3124, 0.2822, 0.6544, 0.5285, 0.7245, 0.5594, 0.6519, 0.5333, 0.7499, 0.325, 0.767, 0.2701, 0.7644, 0.3311, 0.259, 0.2735, 0.3124, 0.2822, 0.3072, 0.2986, 0.2033, 0.6036, 0.1995, 0.5478, 0.2186, 0.5519, 0.7499, 0.325, 0.7742, 0.3886, 0.7508, 0.379, 0.5231, 0.3164, 0.4838, 0.3917, 0.5074, 0.3139, 0.6267, 0.5594, 0.6267, 0.6382, 0.5938, 0.5893, 0.4824, 0.3098, 0.4838, 0.3917, 0.462, 0.38, 0.1341, 0.5478, 0.1039, 0.6055, 0.07085, 0.564, 0.7644, 0.3311, 0.767, 0.2701, 0.7803, 0.3313, 0.259, 0.2735, 0.3072, 0.2986, 0.2976, 0.3126, 3.947e-05, 0.6527, 0.05062, 0.7187, 0.04095, 0.7269, 0.7644, 0.3311, 0.7986, 0.3878, 0.7742, 0.3886, 0.4976, 0.399, 0.4378, 0.458, 0.4838, 0.3917, 0.6376, 0.635, 0.6267, 0.5639, 0.6522, 0.5594, 0.462, 0.38, 0.4378, 0.458, 0.4206, 0.4396, 0.1693, 0.5731, 0.158, 0.6393, 0.1039, 0.6055, 0.462, 0.38, 0.3999, 0.4154, 0.434, 0.3645, 0.0578, 0.6261, 0.158, 0.6393, 0.09315, 0.6884, 0.3989, 0.3454, 0.3999, 0.4154, 0.3707, 0.3851, 0.0578, 0.6261, 0.06586, 0.7082, 0.02768, 0.6381, 0.3546, 0.3229, 0.3707, 0.3851, 0.3358, 0.3504, 0.02768, 0.6381, 0.05452, 0.716, 0.01353, 0.6419, 0.3072, 0.2986, 0.3358, 0.3504, 0.2976, 0.3126, 0.01353, 0.6419, 0.05062, 0.7187, 0.008726, 0.6432, 0.3999, 0.4154, 0.4206, 0.4396, 0.3625, 0.4828, 0.3877, 0.6235, 0.4214, 0.632, 0.455, 0.6405, 0.4573, 0.6768, 0.3707, 0.3851, 0.3999, 0.4154, 0.3475, 0.4516, 0.8077, 0.5122, 0.8555, 0.4876, 0.8642, 0.5106, 0.3358, 0.3504, 0.3707, 0.3851, 0.3294, 0.4136, 0.8007, 0.5372, 0.8642, 0.5106, 0.87, 0.5248, 0.2976, 0.3126, 0.3358, 0.3504, 0.3095, 0.3703, 0.8003, 0.5528, 0.87, 0.5248, 0.8717, 0.5296, 0.04095, 0.7269, 0.05062, 0.7187, 0.1057, 0.7859, 0.7803, 0.3313, 0.7933, 0.3344, 0.8228, 0.3767, 0.4488, 0.4693, 0.3818, 0.5205, 0.3743, 0.5061, 0.8258, 0.4374, 0.7986, 0.3878, 0.8228, 0.3767, 0.4206, 0.4396, 0.4378, 0.458, 0.3743, 0.5061, 0.4077, 0.585, 0.4573, 0.5975, 0.455, 0.6405, 0.4313, 0.6128, 0.5617, 0.6351, 0.5231, 0.625, 0.5391, 0.5988, 0.3743, 0.5061, 0.3001, 0.5316, 0.2957, 0.5057, 0.5938, 0.6429, 0.5617, 0.6351, 0.5838, 0.5963, 0.3625, 0.4828, 0.2957, 0.5057, 0.29, 0.471, 0.5938, 0.6453, 0.6235, 0.6382, 0.6235, 0.6957, 0.3475, 0.4516, 0.29, 0.471, 0.2839, 0.4287, 0.8642, 0.5106, 0.8555, 0.4876, 0.9055, 0.4435, 0.3095, 0.3703, 0.3294, 0.4136, 0.2839, 0.4287, 0.8642, 0.5106, 0.9209, 0.4616, 0.9302, 0.4728, 0.3095, 0.3703, 0.2778, 0.3807, 0.2684, 0.3281, 0.87, 0.5248, 0.9302, 0.4728, 0.9331, 0.4766, 0.1057, 0.7859, 0.1693, 0.8375, 0.1576, 0.8432, 0.8228, 0.3767, 0.7933, 0.3344, 0.8055, 0.3208, 0.3743, 0.5061, 0.3818, 0.5205, 0.303, 0.5476, 0.9209, 0.4616, 0.9619, 0.3949, 0.9739, 0.4019, 0.2778, 0.3807, 0.2438, 0.3805, 0.2514, 0.3281, 0.9302, 0.4728, 0.9739, 0.4019, 0.9777, 0.4043, 0.2653, 0.9959, 0.2463, 0.9999, 0.2299, 0.9473, 0.8416, 0.356, 0.8055, 0.3208, 0.8119, 0.3025, 0.303, 0.5476, 0.2202, 0.5478, 0.222, 0.5319, 0.8416, 0.356, 0.8504, 0.3278, 0.8833, 0.349, 0.3001, 0.5316, 0.222, 0.5319, 0.2254, 0.506, 0.8634, 0.3895, 0.8833, 0.349, 0.9154, 0.3679, 0.2957, 0.5057, 0.2254, 0.506, 0.2301, 0.4711, 0.9055, 0.4435, 0.8845, 0.419, 0.9154, 0.3679, 0.29, 0.471, 0.2301, 0.4711, 0.2363, 0.4288, 0.9209, 0.4616, 0.9055, 0.4435, 0.9422, 0.3834, 0.2778, 0.3807, 0.2839, 0.4287, 0.2363, 0.4288, 0.222, 0.5319, 0.1473, 0.5068, 0.1581, 0.4834, 0.9154, 0.3679, 0.8833, 0.349, 0.8942, 0.3019, 0.2301, 0.4711, 0.2254, 0.506, 0.1581, 0.4834, 0.9154, 0.3679, 0.9296, 0.308, 0.9594, 0.313, 0.2301, 0.4711, 0.1728, 0.4519, 0.1912, 0.4137, 0.9619, 0.3949, 0.9422, 0.3834, 0.9594, 0.313, 0.2363, 0.4288, 0.1912, 0.4137, 0.2124, 0.3701, 0.9619, 0.3949, 0.9819, 0.3167, 0.9956, 0.319, 0.2438, 0.3805, 0.2124, 0.3701, 0.2353, 0.3227, 0.9739, 0.4019, 0.9956, 0.319, 1.0, 0.3197, 0.2492, 0.9443, 0.2299, 0.9473, 0.222, 0.8754, 0.8504, 0.3278, 0.8119, 0.3025, 0.8118, 0.282, 0.2202, 0.5478, 0.141, 0.5212, 0.1473, 0.5068, 0.8833, 0.349, 0.8504, 0.3278, 0.8543, 0.2951, 0.2353, 0.3227, 0.2124, 0.3701, 0.1857, 0.3502, 0.9956, 0.319, 0.9955, 0.2323, 1.0, 0.2313, 0.2415, 0.8738, 0.222, 0.8754, 0.2186, 0.7911, 0.8543, 0.2951, 0.8118, 0.282, 0.8045, 0.2619, 0.141, 0.5212, 0.07394, 0.4705, 0.08404, 0.4589, 0.8543, 0.2951, 0.8504, 0.261, 0.8909, 0.2526, 0.1473, 0.5068, 0.08404, 0.4589, 0.1008, 0.4403, 0.9296, 0.308, 0.8942, 0.3019, 0.8909, 0.2526, 0.1728, 0.4519, 0.1581, 0.4834, 0.1008, 0.4403, 0.9296, 0.308, 0.9272, 0.2453, 0.9577, 0.2393, 0.1728, 0.4519, 0.124, 0.4152, 0.1525, 0.3848, 0.9819, 0.3167, 0.9594, 0.313, 0.9577, 0.2393, 0.1912, 0.4137, 0.1525, 0.3848, 0.1857, 0.3502, 0.9956, 0.319, 0.9819, 0.3167, 0.9813, 0.235, 0.124, 0.4152, 0.1008, 0.4403, 0.05941, 0.3809, 0.9272, 0.2453, 0.9071, 0.1858, 0.9379, 0.1697, 0.124, 0.4152, 0.0881, 0.3646, 0.1239, 0.345, 0.9813, 0.235, 0.9577, 0.2393, 0.9379, 0.1697, 0.1525, 0.3848, 0.1239, 0.345, 0.1662, 0.3228, 0.9813, 0.235, 0.9604, 0.1577, 0.9737, 0.1503, 0.1857, 0.3502, 0.1662, 0.3228, 0.2117, 0.2986, 0.9955, 0.2323, 0.9737, 0.1503, 0.9777, 0.1477, 0.2385, 0.7912, 0.2186, 0.7911, 0.2202, 0.7027, 0.8504, 0.261, 0.8045, 0.2619, 0.7967, 0.2437, 0.07394, 0.4705, 0.02553, 0.4005, 0.03835, 0.393, 0.8504, 0.261, 0.8468, 0.2269, 0.8729, 0.2057, 0.08404, 0.4589, 0.03835, 0.393, 0.05941, 0.3809, 0.8909, 0.2526, 0.8729, 0.2057, 0.9071, 0.1858, 0.2401, 0.7044, 0.2202, 0.7027, 0.2304, 0.6189, 0.7967, 0.2437, 0.7844, 0.2288, 0.8257, 0.1964, 0.02553, 0.4005, 0.0, 0.3181, 0.01443, 0.3154, 0.8468, 0.2269, 0.8257, 0.1964, 0.8475, 0.1664, 0.03835, 0.393, 0.01443, 0.3154, 0.03797, 0.3111, 0.8729, 0.2057, 0.8475, 0.1664, 0.8751, 0.1358, 0.0881, 0.3646, 0.05941, 0.3809, 0.03797, 0.3111, 0.9071, 0.1858, 0.8751, 0.1358, 0.902, 0.111, 0.0881, 0.3646, 0.06948, 0.3052, 0.1093, 0.2983, 0.9604, 0.1577, 0.9379, 0.1697, 0.902, 0.111, 0.1239, 0.345, 0.1093, 0.2983, 0.1559, 0.2906, 0.9737, 0.1503, 0.9604, 0.1577, 0.9202, 0.0924, 0.1662, 0.3228, 0.1559, 0.2906, 0.2061, 0.2821, 0.9737, 0.1503, 0.9304, 0.0809, 0.9335, 0.07699, 0.8751, 0.1358, 0.8363, 0.1001, 0.854, 0.06883, 0.1093, 0.2983, 0.06948, 0.3052, 0.07046, 0.2428, 0.9202, 0.0924, 0.902, 0.111, 0.854, 0.06883, 0.1093, 0.2983, 0.1097, 0.2492, 0.1554, 0.2566, 0.9304, 0.0809, 0.9202, 0.0924, 0.8649, 0.04545, 0.1559, 0.2906, 0.1554, 0.2566, 0.2059, 0.2649, 0.9304, 0.0809, 0.8708, 0.03099, 0.8725, 0.02609, 0.25, 0.6222, 0.2304, 0.6189, 0.2463, 0.5478, 0.8257, 0.1964, 0.7844, 0.2288, 0.7695, 0.2192, 0.0, 0.3181, 0.0001165, 0.2314, 0.01475, 0.2338, 0.8475, 0.1664, 0.8257, 0.1964, 0.7985, 0.1744, 0.01443, 0.3154, 0.01475, 0.2338, 0.03868, 0.2377, 0.8475, 0.1664, 0.8154, 0.1382, 0.8363, 0.1001, 0.06948, 0.3052, 0.03797, 0.3111, 0.03868, 0.2377, 0.3053, 0.9438, 0.2861, 0.9476, 0.2725, 0.8761, 0.7985, 0.1744, 0.7695, 0.2192, 0.7538, 0.2161, 0.0001165, 0.2314, 0.02571, 0.1489, 0.03887, 0.156, 0.7985, 0.1744, 0.7702, 0.1628, 0.7783, 0.1239, 0.03868, 0.2377, 0.01475, 0.2338, 0.03887, 0.156, 0.8154, 0.1382, 0.7783, 0.1239, 0.7895, 0.08194, 0.07046, 0.2428, 0.03868, 0.2377, 0.0606, 0.1677, 0.8363, 0.1001, 0.7895, 0.08194, 0.7953, 0.04722, 0.1097, 0.2492, 0.07046, 0.2428, 0.08985, 0.1835, 0.8649, 0.04545, 0.854, 0.06883, 0.7953, 0.04722, 0.1097, 0.2492, 0.1251, 0.2026, 0.1656, 0.2245, 0.8708, 0.03099, 0.8649, 0.04545, 0.7984, 0.02135, 0.1554, 0.2566, 0.1656, 0.2245, 0.2111, 0.2484, 0.8708, 0.03099, 0.8002, 0.005404, 0.8005, 0.0, 0.1251, 0.2026, 0.08985, 0.1835, 0.1253, 0.1328, 0.7984, 0.02135, 0.7953, 0.04722, 0.7323, 0.0483, 0.1251, 0.2026, 0.1538, 0.1629, 0.1856, 0.1972, 0.8002, 0.005404, 0.7984, 0.02135, 0.7285, 0.02254, 0.1656, 0.2245, 0.1856, 0.1972, 0.221, 0.2345, 0.8002, 0.005404, 0.7259, 0.006667, 0.7248, 0.001288, 0.2919, 0.8736, 0.2725, 0.8761, 0.2653, 0.792, 0.6677, 0.6688, 0.6522, 0.63, 0.6677, 0.616, 0.02571, 0.1489, 0.07439, 0.07853, 0.08472, 0.08977, 0.3877, 0.5689, 0.3673, 0.6008, 0.3361, 0.5889, 0.0606, 0.1677, 0.03887, 0.156, 0.08472, 0.08977, 0.7783, 0.1239, 0.7423, 0.1251, 0.7382, 0.08301, 0.0606, 0.1677, 0.1019, 0.1081, 0.1253, 0.1328, 0.7953, 0.04722, 0.7895, 0.08194, 0.7382, 0.08301, 0.741, 0.1622, 0.7419, 0.2195, 0.7305, 0.2286, 0.07439, 0.07853, 0.1414, 0.02733, 0.148, 0.04158, 0.3673, 0.6008, 0.3504, 0.6317, 0.3115, 0.6324, 0.1019, 0.1081, 0.08472, 0.08977, 0.148, 0.04158, 0.7423, 0.1251, 0.7105, 0.1415, 0.6944, 0.1037, 0.1019, 0.1081, 0.1595, 0.06485, 0.1749, 0.09614, 0.7323, 0.0483, 0.7382, 0.08301, 0.6944, 0.1037, 0.1538, 0.1629, 0.1253, 0.1328, 0.1749, 0.09614, 0.7285, 0.02254, 0.7323, 0.0483, 0.6769, 0.07235, 0.1538, 0.1629, 0.1931, 0.1342, 0.2126, 0.1774, 0.7259, 0.006667, 0.7285, 0.02254, 0.663, 0.04898, 0.1856, 0.1972, 0.2126, 0.1774, 0.2346, 0.2243, 0.7259, 0.006667, 0.6553, 0.03466, 0.6527, 0.02983, 0.2848, 0.7911, 0.2653, 0.792, 0.2653, 0.7035, 0.663, 0.04898, 0.6769, 0.07235, 0.6285, 0.1166, 0.1931, 0.1342, 0.2375, 0.1188, 0.2434, 0.1668, 0.6553, 0.03466, 0.663, 0.04898, 0.6068, 0.09799, 0.2126, 0.1774, 0.2434, 0.1668, 0.2505, 0.219, 0.6553, 0.03466, 0.5951, 0.08664, 0.5914, 0.08283, 0.2848, 0.7044, 0.2653, 0.7035, 0.2725, 0.6194, 0.7236, 0.1843, 0.7305, 0.2286, 0.7188, 0.2425, 0.1414, 0.02733, 0.2202, 0.0002719, 0.2222, 0.01609, 0.3115, 0.6324, 0.3504, 0.6317, 0.3459, 0.6627, 0.1595, 0.06485, 0.148, 0.04158, 0.2222, 0.01609, 0.7105, 0.1415, 0.6791, 0.1712, 0.6554, 0.1415, 0.1595, 0.06485, 0.2267, 0.04196, 0.2324, 0.07674, 0.6769, 0.07235, 0.6944, 0.1037, 0.6554, 0.1415, 0.1931, 0.1342, 0.1749, 0.09614, 0.2324, 0.07674, 0.2202, 0.0002719, 0.303, 0.0, 0.3001, 0.01581, 0.6791, 0.1712, 0.7022, 0.2047, 0.6931, 0.233, 0.2267, 0.04196, 0.2222, 0.01609, 0.3001, 0.01581, 0.6791, 0.1712, 0.6574, 0.2115, 0.6203, 0.1923, 0.2267, 0.04196, 0.296, 0.04159, 0.291, 0.07637, 0.6285, 0.1166, 0.6554, 0.1415, 0.6203, 0.1923, 0.2375, 0.1188, 0.2324, 0.07674, 0.291, 0.07637, 0.6068, 0.09799, 0.6285, 0.1166, 0.587, 0.1764, 0.2375, 0.1188, 0.2851, 0.1188, 0.2772, 0.1669, 0.5951, 0.08664, 0.6068, 0.09799, 0.5646, 0.1647, 0.2434, 0.1668, 0.2772, 0.1669, 0.2673, 0.219, 0.5951, 0.08664, 0.5513, 0.1575, 0.5467, 0.1551, 0.2919, 0.6219, 0.2725, 0.6194, 0.2861, 0.5478, 0.3459, 0.6627, 0.3854, 0.656, 0.3868, 0.6704, 0.2851, 0.1188, 0.3309, 0.134, 0.3087, 0.1774, 0.5513, 0.1575, 0.5646, 0.1647, 0.5429, 0.2427, 0.2772, 0.1669, 0.3087, 0.1774, 0.2834, 0.2244, 0.5513, 0.1575, 0.5282, 0.2404, 0.5232, 0.2396, 0.2186, 0.9954, 0.1997, 1.0, 0.1832, 0.9291, 0.3376, 0.6866, 0.3868, 0.6704, 0.3877, 0.6784, 0.303, 0.0, 0.3818, 0.02654, 0.3743, 0.04081, 0.6931, 0.233, 0.6907, 0.2658, 0.6563, 0.2593, 0.296, 0.04159, 0.3001, 0.01581, 0.3743, 0.04081, 0.6574, 0.2115, 0.6563, 0.2593, 0.6082, 0.2524, 0.296, 0.04159, 0.3628, 0.06409, 0.3488, 0.09567, 0.6203, 0.1923, 0.6082, 0.2524, 0.568, 0.2467, 0.2851, 0.1188, 0.291, 0.07637, 0.3488, 0.09567, 0.5646, 0.1647, 0.587, 0.1764, 0.568, 0.2467, 0.3628, 0.06409, 0.3743, 0.04081, 0.4374, 0.08862, 0.6563, 0.2593, 0.6605, 0.3087, 0.6066, 0.3148, 0.3628, 0.06409, 0.4193, 0.1071, 0.3962, 0.1321, 0.568, 0.2467, 0.6082, 0.2524, 0.6066, 0.3148, 0.3309, 0.134, 0.3488, 0.09567, 0.3962, 0.1321, 0.5429, 0.2427, 0.568, 0.2467, 0.5646, 0.3199, 0.3309, 0.134, 0.3693, 0.1628, 0.3342, 0.1971, 0.5282, 0.2404, 0.5429, 0.2427, 0.5421, 0.3243, 0.3087, 0.1774, 0.3342, 0.1971, 0.2968, 0.2345, 0.5282, 0.2404, 0.5281, 0.3271, 0.5231, 0.328, 0.2025, 0.9258, 0.1832, 0.9291, 0.1727, 0.8453, 0.5039, 0.641, 0.5226, 0.6703, 0.5178, 0.6821, 0.3818, 0.02654, 0.4488, 0.0773, 0.4374, 0.08862, 0.6907, 0.2658, 0.6918, 0.2997, 0.6605, 0.3087, 0.3342, 0.1971, 0.3545, 0.2247, 0.3069, 0.2485, 0.5281, 0.3271, 0.5509, 0.4091, 0.5463, 0.4116, 0.1922, 0.8437, 0.1727, 0.8453, 0.1693, 0.757, 0.6918, 0.2997, 0.7179, 0.2791, 0.7256, 0.2976, 0.4488, 0.0773, 0.4975, 0.1473, 0.4832, 0.1546, 0.6605, 0.3087, 0.6918, 0.2997, 0.7158, 0.3328, 0.4193, 0.1071, 0.4374, 0.08862, 0.4832, 0.1546, 0.6605, 0.3087, 0.6715, 0.3551, 0.6179, 0.3736, 0.4193, 0.1071, 0.4605, 0.1664, 0.4305, 0.1824, 0.5646, 0.3199, 0.6066, 0.3148, 0.6179, 0.3736, 0.3693, 0.1628, 0.3962, 0.1321, 0.4305, 0.1824, 0.5421, 0.3243, 0.5646, 0.3199, 0.5839, 0.3895, 0.3693, 0.1628, 0.3968, 0.2025, 0.3545, 0.2247, 0.5281, 0.3271, 0.5421, 0.3243, 0.5636, 0.4016, 0.6715, 0.3551, 0.7051, 0.395, 0.6577, 0.4242, 0.4305, 0.1824, 0.4605, 0.1664, 0.4823, 0.2363, 0.6179, 0.3736, 0.6577, 0.4242, 0.6216, 0.4484, 0.3968, 0.2025, 0.4305, 0.1824, 0.4507, 0.2421, 0.5636, 0.4016, 0.5839, 0.3895, 0.6216, 0.4484, 0.3968, 0.2025, 0.413, 0.2494, 0.3659, 0.2571, 0.5509, 0.4091, 0.5636, 0.4016, 0.6046, 0.467, 0.3545, 0.2247, 0.3659, 0.2571, 0.3124, 0.2649, 0.5509, 0.4091, 0.5944, 0.4785, 0.5907, 0.4824, 0.1889, 0.757, 0.1693, 0.757, 0.1732, 0.6726, 0.4573, 0.5948, 0.4896, 0.5481, 0.4951, 0.5671, 0.4975, 0.1473, 0.5231, 0.2297, 0.5074, 0.2322, 0.7158, 0.3328, 0.7391, 0.3603, 0.7051, 0.395, 0.4605, 0.1664, 0.4832, 0.1546, 0.5074, 0.2322, 0.5944, 0.4785, 0.6544, 0.5285, 0.6519, 0.5333, 0.1927, 0.6742, 0.1732, 0.6726, 0.1841, 0.6005, 0.4643, 0.6303, 0.4951, 0.5671, 0.5039, 0.5802, 0.5231, 0.2297, 0.5231, 0.3164, 0.5074, 0.3139, 0.4643, 0.6303, 0.4962, 0.6388, 0.5039, 0.6767, 0.4823, 0.2363, 0.5074, 0.2322, 0.5074, 0.3139, 0.7051, 0.395, 0.7441, 0.4237, 0.7041, 0.4605, 0.4823, 0.2363, 0.4824, 0.3098, 0.4514, 0.3048, 0.6216, 0.4484, 0.6577, 0.4242, 0.7041, 0.4605, 0.413, 0.2494, 0.4507, 0.2421, 0.4514, 0.3048, 0.6046, 0.467, 0.6216, 0.4484, 0.6739, 0.4908, 0.413, 0.2494, 0.4133, 0.2986, 0.3649, 0.2907, 0.5944, 0.4785, 0.6046, 0.467, 0.6611, 0.5141, 0.3659, 0.2571, 0.3649, 0.2907, 0.3124, 0.2822, 0.4824, 0.3098, 0.462, 0.38, 0.434, 0.3645, 0.6739, 0.4908, 0.7041, 0.4605, 0.7663, 0.4797, 0.4133, 0.2986, 0.4514, 0.3048, 0.434, 0.3645, 0.6611, 0.5141, 0.6739, 0.4908, 0.7445, 0.5133, 0.4133, 0.2986, 0.3989, 0.3454, 0.3546, 0.3229, 0.6544, 0.5285, 0.6611, 0.5141, 0.7312, 0.5384, 0.3649, 0.2907, 0.3546, 0.3229, 0.3072, 0.2986, 0.6544, 0.5285, 0.7262, 0.5541, 0.7245, 0.5594, 0.2033, 0.6036, 0.1841, 0.6005, 0.1995, 0.5478, 0.7499, 0.325, 0.7644, 0.3311, 0.7742, 0.3886, 0.5231, 0.3164, 0.4976, 0.399, 0.4838, 0.3917, 0.6522, 0.6481, 0.6376, 0.635, 0.6522, 0.5594, 0.4824, 0.3098, 0.5074, 0.3139, 0.4838, 0.3917, 0.1341, 0.5478, 0.1693, 0.5731, 0.1039, 0.6055, 3.947e-05, 0.6527, 0.008726, 0.6432, 0.05062, 0.7187, 0.7644, 0.3311, 0.7803, 0.3313, 0.7986, 0.3878, 0.4976, 0.399, 0.4488, 0.4693, 0.4378, 0.458, 0.7742, 0.3886, 0.7986, 0.3878, 0.8258, 0.4374, 0.462, 0.38, 0.4838, 0.3917, 0.4378, 0.458, 0.6723, 0.616, 0.6522, 0.5985, 0.6622, 0.579, 0.6723, 0.5594, 0.462, 0.38, 0.4206, 0.4396, 0.3999, 0.4154, 0.0578, 0.6261, 0.1039, 0.6055, 0.158, 0.6393, 0.3989, 0.3454, 0.434, 0.3645, 0.3999, 0.4154, 0.0578, 0.6261, 0.09315, 0.6884, 0.06586, 0.7082, 0.3546, 0.3229, 0.3989, 0.3454, 0.3707, 0.3851, 0.02768, 0.6381, 0.06586, 0.7082, 0.05452, 0.716, 0.3072, 0.2986, 0.3546, 0.3229, 0.3358, 0.3504, 0.01353, 0.6419, 0.05452, 0.716, 0.05062, 0.7187, 0.3977, 0.6042, 0.4214, 0.632, 0.3877, 0.6235, 0.3977, 0.6042, 0.4313, 0.6128, 0.4214, 0.632, 0.4313, 0.6128, 0.455, 0.6405, 0.4214, 0.632])
me_sphere.materials.append(mat_grass)
me_sphere.materials.append(mat_dirt)
me_sphere.materials.append(mat_snow)
me_sphere.use_remesh_preserve_volume = False
me_sphere.use_remesh_preserve_attributes = False
me_sphere.use_mirror_vertex_groups = False
me_sphere.update()

# ---- objects
ob_sphere = bpy.data.objects.new('Sphere', me_sphere)

# ---- transforms, parenting, visibility, modifiers, constraints
ob_sphere.location = (0.0, 0.0, 2.439)
ob_sphere.scale = (10.0, 10.0, 10.0)
ob_sphere.lineart.crease_threshold = 0.0

# ---- collection membership
col_collection_1.objects.link(ob_sphere)

# ---- scene / render settings (as saved in the file)
scene.frame_start = 1; scene.frame_end = 250; scene.frame_set(1)
scene.render.engine = 'CYCLES'
scene.render.resolution_percentage = 50
scene.render.dither_intensity = 0.0
scene.cycles.use_denoising = False
scene.cycles.samples = 128
scene.cycles.sampling_pattern = 'TABULATED_SOBOL'
scene.cycles.use_adaptive_sampling = False
scene.cycles.use_light_tree = False
scene.cycles.blur_glossy = 0.0
scene.cycles.sample_clamp_indirect = 0.0
scene.view_settings.view_transform = 'Standard'
bpy.context.view_layer.update()

# ---- added for rendering (the .blend has no active camera and no usable light): camera, sun
cam_auto = bpy.data.cameras.new('AutoCamera')
cam_auto.lens = 50.0
cam_auto.sensor_width = 36.0
cam_auto.clip_end = 1000.0
ob_auto_camera = bpy.data.objects.new('AutoCamera', cam_auto)
scene.collection.objects.link(ob_auto_camera)
ob_auto_camera.location = (26.8492, -32.219, 24.8988)
ob_auto_camera.rotation_euler = (1.09748, -7.21219e-08, 0.694738)
scene.camera = ob_auto_camera
light_auto_sun = bpy.data.lights.new('AutoSun', 'SUN')
light_auto_sun.energy = 3.0
light_auto_sun.angle = 0.0523599
ob_auto_sun = bpy.data.objects.new('AutoSun', light_auto_sun)
scene.collection.objects.link(ob_auto_sun)
ob_auto_sun.rotation_euler = (0.872665, 0.174533, 0.523599)
bpy.context.view_layer.update()
